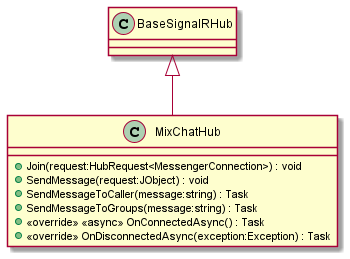

The diagram above was rendered by PlantUML. Its source (embedded in the PNG):
@startuml
class MixChatHub {
    + Join(request:HubRequest<MessengerConnection>) : void
    + SendMessage(request:JObject) : void
    + SendMessageToCaller(message:string) : Task
    + SendMessageToGroups(message:string) : Task
    + <<override>> <<async>> OnConnectedAsync() : Task
    + <<override>> OnDisconnectedAsync(exception:Exception) : Task
}
BaseSignalRHub <|-- MixChatHub
@enduml